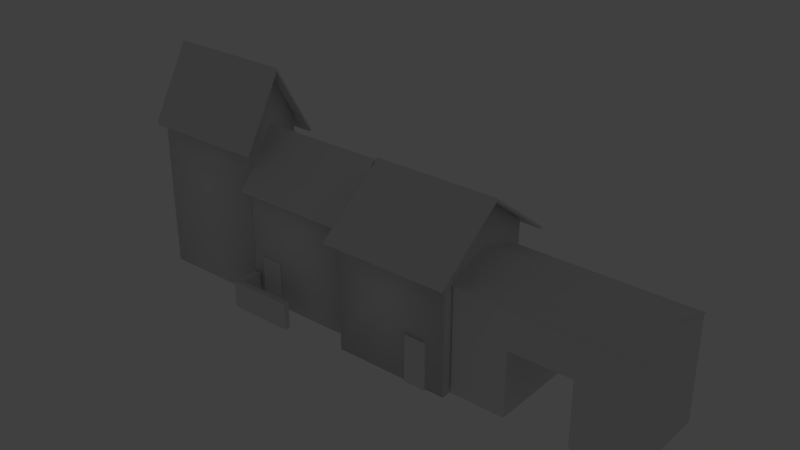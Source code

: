 # Source: House03.blend  (saved by Blender 2.76.0; exported with 4.5.12 LTS)
import bpy
from mathutils import Matrix  # noqa: F401  (used for matrix-valued properties, if any)

bpy.ops.wm.read_factory_settings(use_empty=True)
scene = bpy.context.scene
scene.name = 'Scene'

# ---- collections
col_collection_1 = bpy.data.collections.new('Collection 1'); scene.collection.children.link(col_collection_1)

# ---- materials (node trees are filled in below, after node groups)
mat_material = bpy.data.materials.new('Material')
mat_material.alpha_threshold = 0.0
mat_material.use_transparent_shadow = False
mat_material.roughness = 0.5
mat_material.line_color = (0.0, 0.0, 0.0, 1.0)

# ---- material node trees

# ---- world
world_world = bpy.data.worlds.new('World'); scene.world = world_world
world_world.color = (0.05088, 0.05088, 0.05088)
world_world.use_sun_shadow = False
world_world.sun_shadow_jitter_overblur = 0.0
world_world.cycles.sampling_method = 'MANUAL'
world_world.cycles.sample_map_resolution = 256

# ---- lights
light_lamp_001 = bpy.data.lights.new('Lamp.001', 'POINT')
light_lamp_001.transmission_factor = 0.0
light_lamp_001.cutoff_distance = 30.0
light_lamp_001.energy = 100.0
light_lamp_001.shadow_buffer_clip_start = 1.001
light_lamp_001.shadow_soft_size = 0.1
light_lamp_001.shadow_maximum_resolution = 0.006
light_lamp_001.use_absolute_resolution = True
light_lamp_001.cycles.use_multiple_importance_sampling = False
light_lamp = bpy.data.lights.new('Lamp', 'POINT')
light_lamp.transmission_factor = 0.0
light_lamp.cutoff_distance = 30.0
light_lamp.energy = 100.0
light_lamp.shadow_buffer_clip_start = 1.001
light_lamp.shadow_soft_size = 0.1
light_lamp.shadow_maximum_resolution = 0.006
light_lamp.use_absolute_resolution = True
light_lamp.cycles.use_multiple_importance_sampling = False

# ---- meshes
me_cube_012 = bpy.data.meshes.new('Cube.012')
me_cube_012.from_pydata([(-1.844, -0.6042, -6.511), (-1.844, -0.6042, 1.0), (-1.844, 6.093, -6.511), (-1.844, 6.093, 1.0), (3.527, -0.6042, -6.511), (3.527, -0.6042, 1.0), (3.527, 6.093, -6.511), (3.527, 6.093, 1.0), (-1.844, 2.679, 2.2), (3.527, 2.679, 2.2), (1.762, 6.093, -6.511), (-0.1608, 6.093, -6.511), (-0.1608, -0.6042, -6.511), (1.763, -0.6042, -6.511), (-0.1608, -0.6042, -1.792), (1.754, -0.6042, -1.792), (-0.1608, 6.093, -2.12), (1.754, 6.093, -2.12)], [], [(3, 7, 6, 10, 17, 16, 11, 2), (0, 2, 11, 12), (16, 17, 15, 14), (1, 8, 3, 2, 0), (9, 7, 3, 8), (5, 9, 8, 1), (7, 9, 5, 4, 6), (13, 10, 6, 4), (14, 12, 11, 16), (5, 1, 0, 12, 14, 15, 13, 4), (17, 10, 13, 15)])
me_cube_012.use_remesh_preserve_volume = False
me_cube_012.use_remesh_preserve_attributes = False
me_cube_012.use_mirror_vertex_groups = False
me_cube_012.update()
me_cube_015 = bpy.data.meshes.new('Cube.015')
me_cube_015.from_pydata([(-4.576, -1.458, 1.811), (-4.576, -1.458, 2.002), (-4.576, 1.458, -2.002), (-4.576, 1.458, -1.811), (4.576, -1.458, 1.811), (4.576, -1.458, 2.002), (4.576, 1.458, -2.002), (4.576, 1.458, -1.811)], [], [(1, 3, 2, 0), (3, 7, 6, 2), (7, 5, 4, 6), (5, 1, 0, 4), (0, 2, 6, 4), (5, 7, 3, 1)])
me_cube_015.use_remesh_preserve_volume = False
me_cube_015.use_remesh_preserve_attributes = False
me_cube_015.use_mirror_vertex_groups = False
me_cube_015.update()
me_cube_014 = bpy.data.meshes.new('Cube.014')
me_cube_014.from_pydata([(-4.576, -1.458, -2.023), (-4.576, -1.458, -1.832), (-4.576, 1.458, 1.832), (-4.576, 1.458, 2.023), (4.576, -1.458, -2.023), (4.576, -1.458, -1.832), (4.576, 1.458, 1.832), (4.576, 1.458, 2.023)], [], [(1, 3, 2, 0), (3, 7, 6, 2), (7, 5, 4, 6), (5, 1, 0, 4), (0, 2, 6, 4), (5, 7, 3, 1)])
me_cube_014.use_remesh_preserve_volume = False
me_cube_014.use_remesh_preserve_attributes = False
me_cube_014.use_mirror_vertex_groups = False
me_cube_014.update()
me_cube_011 = bpy.data.meshes.new('Cube.011')
me_cube_011.from_pydata([(1.0, 3.321, -1.0), (1.0, -1.0, -1.0), (-7.327, -1.0, -1.0), (-7.327, 3.321, -1.0), (1.0, 3.321, 8.222), (1.0, -1.0, 8.222), (-7.327, -1.0, 8.222), (-7.327, 3.321, 8.222), (1.0, 1.16, 11.11), (-3.163, 3.321, 8.222), (-3.163, -1.0, 8.222), (-7.327, 1.16, 11.11), (-3.163, 1.16, 11.11)], [], [(0, 1, 2, 3), (12, 11, 6, 10), (0, 4, 8, 5, 1), (1, 5, 10, 6, 2), (2, 6, 11, 7, 3), (4, 0, 3, 7, 9), (8, 12, 10, 5), (4, 9, 12, 8), (9, 7, 11, 12)])
me_cube_011.polygons.foreach_set('use_smooth', [True] * 9)
me_cube_011.materials.append(mat_material)
me_cube_011.use_remesh_preserve_volume = False
me_cube_011.use_remesh_preserve_attributes = False
me_cube_011.use_mirror_vertex_groups = False
me_cube_011.update()
me_cube_010 = bpy.data.meshes.new('Cube.010')
me_cube_010.from_pydata([(-4.576, -1.458, 1.811), (-4.576, -1.458, 2.002), (-4.576, 1.458, -2.002), (-4.576, 1.458, -1.811), (4.576, -1.458, 1.811), (4.576, -1.458, 2.002), (4.576, 1.458, -2.002), (4.576, 1.458, -1.811)], [], [(1, 3, 2, 0), (3, 7, 6, 2), (7, 5, 4, 6), (5, 1, 0, 4), (0, 2, 6, 4), (5, 7, 3, 1)])
me_cube_010.use_remesh_preserve_volume = False
me_cube_010.use_remesh_preserve_attributes = False
me_cube_010.use_mirror_vertex_groups = False
me_cube_010.update()
me_cube_009 = bpy.data.meshes.new('Cube.009')
me_cube_009.from_pydata([(-4.576, -1.458, -2.023), (-4.576, -1.458, -1.832), (-4.576, 1.458, 1.832), (-4.576, 1.458, 2.023), (4.576, -1.458, -2.023), (4.576, -1.458, -1.832), (4.576, 1.458, 1.832), (4.576, 1.458, 2.023)], [], [(1, 3, 2, 0), (3, 7, 6, 2), (7, 5, 4, 6), (5, 1, 0, 4), (0, 2, 6, 4), (5, 7, 3, 1)])
me_cube_009.use_remesh_preserve_volume = False
me_cube_009.use_remesh_preserve_attributes = False
me_cube_009.use_mirror_vertex_groups = False
me_cube_009.update()
me_cube_008 = bpy.data.meshes.new('Cube.008')
me_cube_008.from_pydata([(-2.678, 10.0, -4.258), (-2.678, 10.0, -0.8315), (-2.678, 10.28, -4.258), (-2.678, 10.28, -0.8315), (-1.06, 10.0, -4.258), (-1.06, 10.0, -0.8315), (-1.06, 10.28, -4.258), (-1.06, 10.28, -0.8315)], [], [(1, 3, 2, 0), (3, 7, 6, 2), (7, 5, 4, 6), (5, 1, 0, 4), (0, 2, 6, 4), (5, 7, 3, 1)])
me_cube_008.use_remesh_preserve_volume = False
me_cube_008.use_remesh_preserve_attributes = False
me_cube_008.use_mirror_vertex_groups = False
me_cube_008.update()
me_cube_007 = bpy.data.meshes.new('Cube.007')
me_cube_007.from_pydata([(-2.678, 10.0, -4.258), (-2.678, 10.0, -0.8315), (-2.678, 10.28, -4.258), (-2.678, 10.28, -0.8315), (-1.06, 10.0, -4.258), (-1.06, 10.0, -0.8315), (-1.06, 10.28, -4.258), (-1.06, 10.28, -0.8315)], [], [(1, 3, 2, 0), (3, 7, 6, 2), (7, 5, 4, 6), (5, 1, 0, 4), (0, 2, 6, 4), (5, 7, 3, 1)])
me_cube_007.use_remesh_preserve_volume = False
me_cube_007.use_remesh_preserve_attributes = False
me_cube_007.use_mirror_vertex_groups = False
me_cube_007.update()
me_cube_006 = bpy.data.meshes.new('Cube.006')
me_cube_006.from_pydata([(-1.912, -0.1218, -1.0), (-1.912, -0.1218, 1.0), (-1.912, 1.859, -1.0), (-1.912, 1.859, 1.0), (2.857, -0.1218, -1.0), (2.857, -0.1218, 1.0), (-1.912, -0.1218, 0.0), (-1.912, 0.2873, 1.0), (-1.912, 1.859, 0.0), (-1.912, 0.2873, -1.0), (-1.424, 1.859, 1.0), (-1.424, 1.859, -1.0), (2.857, 0.2873, 1.0), (2.857, -0.1218, 0.0), (2.857, 0.2873, -1.0), (-1.424, -0.1218, 1.0), (-1.424, -0.1218, -1.0), (-1.424, 0.2873, 1.0), (-1.424, 0.2873, -1.0), (-1.424, -0.1218, 0.0), (2.857, 0.2873, 0.0), (-1.424, 1.859, 0.0), (-1.912, 0.2873, 0.0)], [], [(22, 8, 2, 9), (20, 13, 4, 14), (19, 6, 0, 16), (18, 17, 12, 20, 14), (17, 10, 3, 7), (15, 17, 7, 1), (5, 12, 17, 15), (16, 18, 14, 4), (0, 9, 18, 16), (9, 2, 11, 18), (13, 19, 16, 4), (5, 15, 19, 13), (15, 1, 6, 19), (12, 5, 13, 20), (8, 21, 11, 2), (3, 10, 21, 8), (18, 11, 21, 10, 17), (6, 22, 9, 0), (1, 7, 22, 6), (7, 3, 8, 22)])
me_cube_006.use_remesh_preserve_volume = False
me_cube_006.use_remesh_preserve_attributes = False
me_cube_006.use_mirror_vertex_groups = False
me_cube_006.update()
me_cube_005 = bpy.data.meshes.new('Cube.005')
me_cube_005.from_pydata([(1.0, 3.321, -1.0), (1.0, -1.0, -1.0), (-7.327, -1.0, -1.0), (-7.327, 3.321, -1.0), (1.0, 3.321, 8.222), (1.0, -1.0, 8.222), (-7.327, -1.0, 8.222), (-7.327, 3.321, 8.222), (1.0, 1.16, 11.11), (-3.163, 3.321, 8.222), (-3.163, -1.0, 8.222), (-7.327, 1.16, 11.11), (-3.163, 1.16, 11.11)], [], [(0, 1, 2, 3), (12, 11, 6, 10), (0, 4, 8, 5, 1), (1, 5, 10, 6, 2), (2, 6, 11, 7, 3), (4, 0, 3, 7, 9), (8, 12, 10, 5), (4, 9, 12, 8), (9, 7, 11, 12)])
me_cube_005.polygons.foreach_set('use_smooth', [True] * 9)
me_cube_005.materials.append(mat_material)
me_cube_005.use_remesh_preserve_volume = False
me_cube_005.use_remesh_preserve_attributes = False
me_cube_005.use_mirror_vertex_groups = False
me_cube_005.update()
me_cube_004 = bpy.data.meshes.new('Cube.004')
me_cube_004.from_pydata([(-4.576, -1.458, 1.811), (-4.576, -1.458, 2.002), (-4.576, 1.458, -2.002), (-4.576, 1.458, -1.811), (4.576, -1.458, 1.811), (4.576, -1.458, 2.002), (4.576, 1.458, -2.002), (4.576, 1.458, -1.811)], [], [(1, 3, 2, 0), (3, 7, 6, 2), (7, 5, 4, 6), (5, 1, 0, 4), (0, 2, 6, 4), (5, 7, 3, 1)])
me_cube_004.use_remesh_preserve_volume = False
me_cube_004.use_remesh_preserve_attributes = False
me_cube_004.use_mirror_vertex_groups = False
me_cube_004.update()
me_cube_003 = bpy.data.meshes.new('Cube.003')
me_cube_003.from_pydata([(-4.576, -1.458, -2.023), (-4.576, -1.458, -1.832), (-4.576, 1.458, 1.832), (-4.576, 1.458, 2.023), (4.576, -1.458, -2.023), (4.576, -1.458, -1.832), (4.576, 1.458, 1.832), (4.576, 1.458, 2.023)], [], [(1, 3, 2, 0), (3, 7, 6, 2), (7, 5, 4, 6), (5, 1, 0, 4), (0, 2, 6, 4), (5, 7, 3, 1)])
me_cube_003.use_remesh_preserve_volume = False
me_cube_003.use_remesh_preserve_attributes = False
me_cube_003.use_mirror_vertex_groups = False
me_cube_003.update()
me_cube_002 = bpy.data.meshes.new('Cube.002')
me_cube_002.from_pydata([(-4.576, -1.458, -2.023), (-4.576, -1.458, -1.832), (-4.576, 1.458, 1.832), (-4.576, 1.458, 2.023), (4.576, -1.458, -2.023), (4.576, -1.458, -1.832), (4.576, 1.458, 1.832), (4.576, 1.458, 2.023)], [], [(1, 3, 2, 0), (3, 7, 6, 2), (7, 5, 4, 6), (5, 1, 0, 4), (0, 2, 6, 4), (5, 7, 3, 1)])
me_cube_002.use_remesh_preserve_volume = False
me_cube_002.use_remesh_preserve_attributes = False
me_cube_002.use_mirror_vertex_groups = False
me_cube_002.update()
me_cube_001 = bpy.data.meshes.new('Cube.001')
me_cube_001.from_pydata([(-4.576, -1.458, 1.811), (-4.576, -1.458, 2.002), (-4.576, 1.458, -2.002), (-4.576, 1.458, -1.811), (4.576, -1.458, 1.811), (4.576, -1.458, 2.002), (4.576, 1.458, -2.002), (4.576, 1.458, -1.811)], [], [(1, 3, 2, 0), (3, 7, 6, 2), (7, 5, 4, 6), (5, 1, 0, 4), (0, 2, 6, 4), (5, 7, 3, 1)])
me_cube_001.use_remesh_preserve_volume = False
me_cube_001.use_remesh_preserve_attributes = False
me_cube_001.use_mirror_vertex_groups = False
me_cube_001.update()
me_cube = bpy.data.meshes.new('Cube')
me_cube.from_pydata([(1.0, 3.321, -1.0), (1.0, -1.0, -1.0), (-7.327, -1.0, -1.0), (-7.327, 3.321, -1.0), (1.0, 3.321, 8.222), (1.0, -1.0, 8.222), (-7.327, -1.0, 8.222), (-7.327, 3.321, 8.222), (1.0, 1.16, 11.11), (-3.163, 3.321, 8.222), (-3.163, -1.0, 8.222), (-7.327, 1.16, 11.11), (-3.163, 1.16, 11.11)], [], [(0, 1, 2, 3), (12, 11, 6, 10), (0, 4, 8, 5, 1), (1, 5, 10, 6, 2), (2, 6, 11, 7, 3), (4, 0, 3, 7, 9), (8, 12, 10, 5), (4, 9, 12, 8), (9, 7, 11, 12)])
me_cube.polygons.foreach_set('use_smooth', [True] * 9)
me_cube.materials.append(mat_material)
me_cube.use_remesh_preserve_volume = False
me_cube.use_remesh_preserve_attributes = False
me_cube.use_mirror_vertex_groups = False
me_cube.update()

# ---- objects
ob_cube_012 = bpy.data.objects.new('Cube.012', me_cube_012)
ob_cube_014 = bpy.data.objects.new('Cube.014', me_cube_015)
ob_cube_013 = bpy.data.objects.new('Cube.013', me_cube_014)
ob_cube_011 = bpy.data.objects.new('Cube.011', me_cube_011)
ob_cube_010 = bpy.data.objects.new('Cube.010', me_cube_010)
ob_cube_009 = bpy.data.objects.new('Cube.009', me_cube_009)
ob_cube_008 = bpy.data.objects.new('Cube.008', me_cube_008)
ob_cube_007 = bpy.data.objects.new('Cube.007', me_cube_007)
ob_cube_006 = bpy.data.objects.new('Cube.006', me_cube_006)
ob_lamp_001 = bpy.data.objects.new('Lamp.001', light_lamp_001)
ob_cube_005 = bpy.data.objects.new('Cube.005', me_cube_005)
ob_cube_004 = bpy.data.objects.new('Cube.004', me_cube_004)
ob_cube_003 = bpy.data.objects.new('Cube.003', me_cube_003)
ob_cube_002 = bpy.data.objects.new('Cube.002', me_cube_002)
ob_cube_001 = bpy.data.objects.new('Cube.001', me_cube_001)
ob_cube = bpy.data.objects.new('Cube', me_cube)
ob_lamp = bpy.data.objects.new('Lamp', light_lamp)

# ---- transforms, parenting, visibility, modifiers, constraints
ob_cube_012.location = (20.07, -1.078, 6.745)
ob_cube_012.scale = (2.328, 1.0, 1.0)
ob_cube_012.lineart.crease_threshold = 0.0
ob_cube_014.location = (20.37, 3.248, 8.41)
ob_cube_014.scale = (1.767, 1.139, 0.3208)
ob_cube_014.lineart.crease_threshold = 0.0
ob_cube_013.location = (20.37, -0.07054, 8.41)
ob_cube_013.scale = (1.767, 1.139, 0.3208)
ob_cube_013.lineart.crease_threshold = 0.0
ob_cube_011.location = (14.65, -0.5772, 1.152)
ob_cube_011.scale = (1.0, 1.737, 1.0)
ob_cube_011.lock_rotations_4d = False
ob_cube_011.empty_display_type = 'ARROWS'
ob_cube_011.lineart.crease_threshold = 0.0
ob_cube_010.location = (11.89, 3.993, 10.44)
ob_cube_010.scale = (1.0, 1.737, 1.0)
ob_cube_010.lineart.crease_threshold = 0.0
ob_cube_009.location = (11.89, -1.067, 10.44)
ob_cube_009.scale = (1.0, 1.737, 1.0)
ob_cube_009.lineart.crease_threshold = 0.0
ob_cube_008.location = (15.38, -12.43, 4.392)
ob_cube_008.lineart.crease_threshold = 0.0
ob_cube_007.location = (1.703, -11.06, 4.392)
ob_cube_007.lineart.crease_threshold = 0.0
ob_cube_006.location = (0.02942, -2.877, 1.145)
ob_cube_006.lineart.crease_threshold = 0.0
ob_lamp_001.location = (1.241, 1.005, 7.796)
ob_lamp_001.rotation_euler = (0.6503, 0.05522, 1.866)
ob_lamp_001.scale = (1.001, 1.132, 1.219)
ob_lamp_001.lock_rotations_4d = False
ob_lamp_001.empty_display_type = 'ARROWS'
ob_lamp_001.color = (0.0, 0.0, 0.0, 0.0)
ob_lamp_001.lineart.crease_threshold = 0.0
ob_cube_005.location = (-2.836, 0.0, 1.471)
ob_cube_005.scale = (1.0, 1.0, 1.331)
ob_cube_005.lock_rotations_4d = False
ob_cube_005.empty_display_type = 'ARROWS'
ob_cube_005.lineart.crease_threshold = 0.0
ob_cube_004.location = (-5.602, 2.631, 13.84)
ob_cube_004.scale = (1.0, 1.0, 1.331)
ob_cube_004.lineart.crease_threshold = 0.0
ob_cube_003.location = (-5.602, -0.2822, 13.84)
ob_cube_003.scale = (1.0, 1.0, 1.331)
ob_cube_003.lineart.crease_threshold = 0.0
ob_cube_002.location = (2.714, -0.2822, 10.44)
ob_cube_002.lineart.crease_threshold = 0.0
ob_cube_001.location = (2.714, 2.631, 10.44)
ob_cube_001.lineart.crease_threshold = 0.0
ob_cube.location = (5.481, 0.0, 1.152)
ob_cube.lock_rotations_4d = False
ob_cube.empty_display_type = 'ARROWS'
ob_cube.lineart.crease_threshold = 0.0
ob_lamp.location = (9.557, 1.005, 5.904)
ob_lamp.rotation_euler = (0.6503, 0.05522, 1.866)
ob_lamp.lock_rotations_4d = False
ob_lamp.empty_display_type = 'ARROWS'
ob_lamp.color = (0.0, 0.0, 0.0, 0.0)
ob_lamp.lineart.crease_threshold = 0.0

# ---- collection membership
col_collection_1.objects.link(ob_cube_012)
col_collection_1.objects.link(ob_cube_014)
col_collection_1.objects.link(ob_cube_013)
col_collection_1.objects.link(ob_cube_011)
col_collection_1.objects.link(ob_cube_010)
col_collection_1.objects.link(ob_cube_009)
col_collection_1.objects.link(ob_cube_008)
col_collection_1.objects.link(ob_cube_007)
col_collection_1.objects.link(ob_cube_006)
col_collection_1.objects.link(ob_lamp_001)
col_collection_1.objects.link(ob_cube_005)
col_collection_1.objects.link(ob_cube_004)
col_collection_1.objects.link(ob_cube_003)
col_collection_1.objects.link(ob_cube_002)
col_collection_1.objects.link(ob_cube_001)
col_collection_1.objects.link(ob_cube)
col_collection_1.objects.link(ob_lamp)

# ---- scene / render settings (as saved in the file)
scene.frame_start = 1; scene.frame_end = 250; scene.frame_set(1)
scene.render.engine = 'BLENDER_EEVEE_NEXT'
scene.render.resolution_percentage = 50
scene.render.dither_intensity = 0.0
scene.cycles.use_denoising = False
scene.cycles.samples = 10
scene.cycles.sampling_pattern = 'TABULATED_SOBOL'
scene.cycles.light_sampling_threshold = 0.0
scene.cycles.use_adaptive_sampling = False
scene.cycles.use_light_tree = False
scene.cycles.blur_glossy = 0.0
scene.cycles.pixel_filter_type = 'GAUSSIAN'
scene.cycles.sample_clamp_indirect = 0.0
scene.view_settings.view_transform = 'Standard'
bpy.context.view_layer.update()

# ---- added for rendering (the .blend has no active camera): camera
cam_auto = bpy.data.cameras.new('AutoCamera')
cam_auto.lens = 50.0
cam_auto.sensor_width = 36.0
cam_auto.clip_end = 1000.0
ob_auto_camera = bpy.data.objects.new('AutoCamera', cam_auto)
scene.collection.objects.link(ob_auto_camera)
ob_auto_camera.location = (49.0859, -46.4727, 40.2886)
ob_auto_camera.rotation_euler = (1.09748, -7.21219e-08, 0.694738)
scene.camera = ob_auto_camera
bpy.context.view_layer.update()
